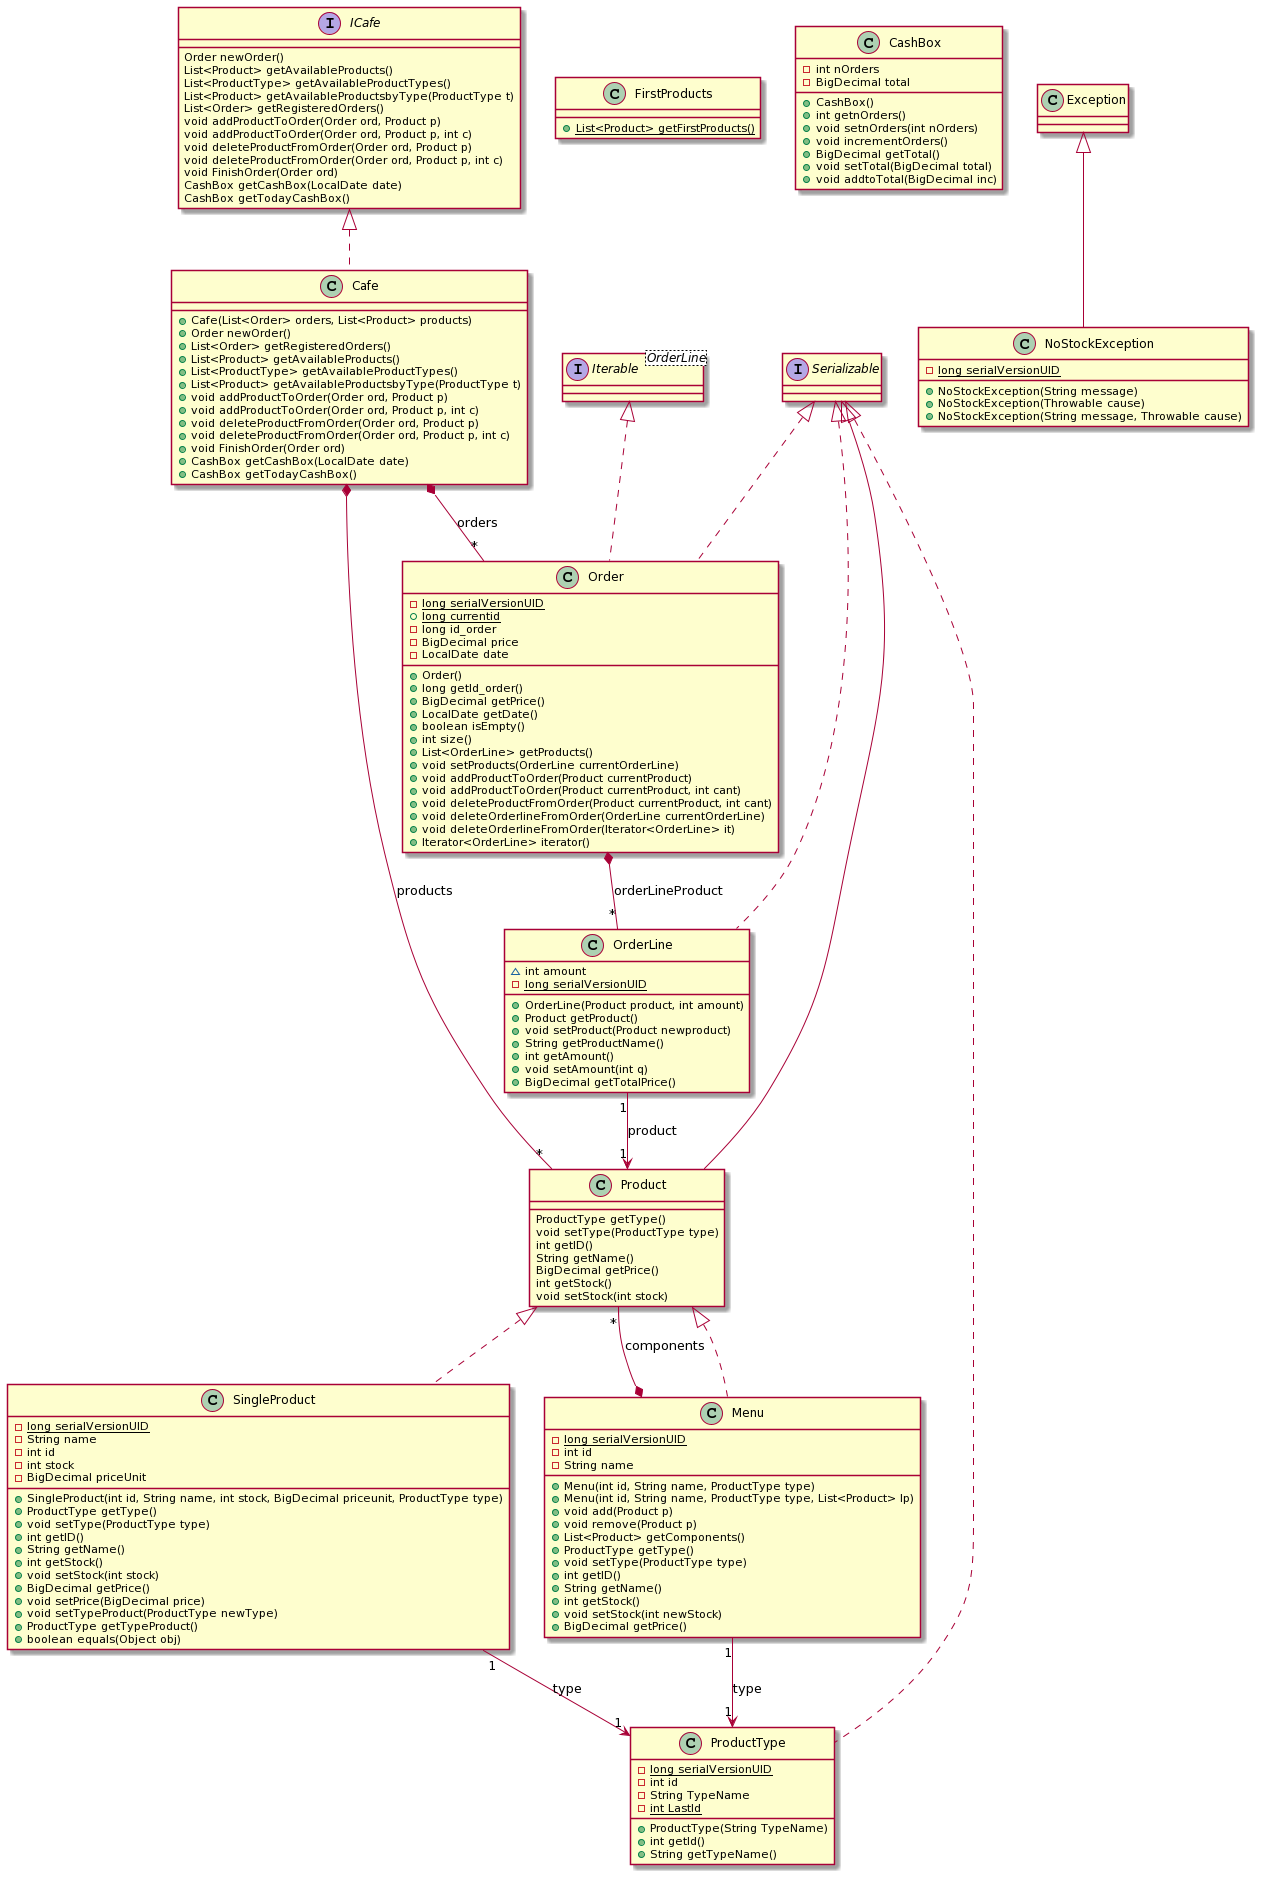

The diagram above was rendered by PlantUML. Its source (embedded in the PNG):
@startuml
class Order [[java:com.jedago.practica_dss.core.Order]] {
	-{static}long serialVersionUID
	+{static}long currentid
	-long id_order
	-BigDecimal price
	-LocalDate date
	+Order()
	+long getId_order()
	+BigDecimal getPrice()
	+LocalDate getDate()
	+boolean isEmpty()
	+int size()
	+List<OrderLine> getProducts()
	+void setProducts(OrderLine currentOrderLine)
	+void addProductToOrder(Product currentProduct)
	+void addProductToOrder(Product currentProduct, int cant)
	+void deleteProductFromOrder(Product currentProduct, int cant)
	+void deleteOrderlineFromOrder(OrderLine currentOrderLine)
	+void deleteOrderlineFromOrder(Iterator<OrderLine> it)
	+Iterator<OrderLine> iterator()
}
class OrderLine [[java:com.jedago.practica_dss.core.OrderLine]] {
}
Order *-- "*" OrderLine : orderLineProduct
interface "Iterable<OrderLine>" as Iterable_OrderLine_ {
}
Iterable_OrderLine_ <|.. Order
interface Serializable [[java:java.io.Serializable]] {
}
Serializable <|.. Order
class ProductType [[java:com.jedago.practica_dss.core.ProductType]] {
	-{static}long serialVersionUID
        -int id
	-String TypeName
	-{static}int LastId
	+ProductType(String TypeName)
	+int getId()
	+String getTypeName()
}
interface Serializable [[java:java.io.Serializable]] {
}
Serializable <|.. ProductType
interface Product [[java:com.jedago.practica_dss.core.Product]] {
	ProductType getType()
	void setType(ProductType type)
	int getID()
	String getName()
	BigDecimal getPrice()
	int getStock()
	void setStock(int stock)
}
interface Serializable [[java:java.io.Serializable]] {
}
Serializable <|-- Product
class FirstProducts [[java:com.jedago.practica_dss.core.FirstProducts]] {
	+{static}List<Product> getFirstProducts()
}
class CashBox [[java:com.jedago.practica_dss.core.CashBox]] {
	-int nOrders
	-BigDecimal total
	+CashBox()
	+int getnOrders()
	+void setnOrders(int nOrders)
	+void incrementOrders()
	+BigDecimal getTotal()
	+void setTotal(BigDecimal total)
	+void addtoTotal(BigDecimal inc)
}
class Menu [[java:com.jedago.practica_dss.core.Menu]] {
	-{static}long serialVersionUID
	-int id
	-String name
	+Menu(int id, String name, ProductType type)
	+Menu(int id, String name, ProductType type, List<Product> lp)
	+void add(Product p)
	+void remove(Product p)
	+List<Product> getComponents()
	+ProductType getType()
	+void setType(ProductType type)
	+int getID()
	+String getName()
	+int getStock()
	+void setStock(int newStock)
	+BigDecimal getPrice()
}
class ProductType [[java:com.jedago.practica_dss.core.ProductType]] {
}
Menu "1" --> "1" ProductType : type
class Product [[java:com.jedago.practica_dss.core.Product]] {
}
Menu *-- "*" Product : components
interface Product [[java:com.jedago.practica_dss.core.Product]] {
}
Product <|.. Menu
interface ICafe [[java:com.jedago.practica_dss.core.ICafe]] {
	Order newOrder()
	List<Product> getAvailableProducts()
	List<ProductType> getAvailableProductTypes()
	List<Product> getAvailableProductsbyType(ProductType t)
	List<Order> getRegisteredOrders()
	void addProductToOrder(Order ord, Product p)
	void addProductToOrder(Order ord, Product p, int c)
	void deleteProductFromOrder(Order ord, Product p)
	void deleteProductFromOrder(Order ord, Product p, int c)
	void FinishOrder(Order ord)
	CashBox getCashBox(LocalDate date)
	CashBox getTodayCashBox()
}
class Cafe [[java:com.jedago.practica_dss.core.Cafe]] {
	+Cafe(List<Order> orders, List<Product> products)
	+Order newOrder()
	+List<Order> getRegisteredOrders()
	+List<Product> getAvailableProducts()
	+List<ProductType> getAvailableProductTypes()
	+List<Product> getAvailableProductsbyType(ProductType t)
	+void addProductToOrder(Order ord, Product p)
	+void addProductToOrder(Order ord, Product p, int c)
	+void deleteProductFromOrder(Order ord, Product p)
	+void deleteProductFromOrder(Order ord, Product p, int c)
	+void FinishOrder(Order ord)
	+CashBox getCashBox(LocalDate date)
	+CashBox getTodayCashBox()
}
class Order [[java:com.jedago.practica_dss.core.Order]] {
}
Cafe *-- "*" Order : orders
class Product [[java:com.jedago.practica_dss.core.Product]] {
}
Cafe *-- "*" Product : products
interface ICafe [[java:com.jedago.practica_dss.core.ICafe]] {
}
ICafe <|.. Cafe
class SingleProduct [[java:com.jedago.practica_dss.core.SingleProduct]] {
	-{static}long serialVersionUID
	-String name
	-int id
	-int stock
	-BigDecimal priceUnit
	+SingleProduct(int id, String name, int stock, BigDecimal priceunit, ProductType type)
	+ProductType getType()
	+void setType(ProductType type)
	+int getID()
	+String getName()
	+int getStock()
	+void setStock(int stock)
	+BigDecimal getPrice()
	+void setPrice(BigDecimal price)
	+void setTypeProduct(ProductType newType)
	+ProductType getTypeProduct()
	+boolean equals(Object obj)
}
class ProductType [[java:com.jedago.practica_dss.core.ProductType]] {
}
SingleProduct "1" --> "1" ProductType : type
interface Product [[java:com.jedago.practica_dss.core.Product]] {
}
Product <|.. SingleProduct
class NoStockException [[java:com.jedago.practica_dss.core.exceptions.NoStockException]] {
	-{static}long serialVersionUID
	+NoStockException(String message)
	+NoStockException(Throwable cause)
	+NoStockException(String message, Throwable cause)
}
class Exception [[java:com.sun.tools.jdi.JDWP$Event$Composite$Events$Exception]] {
}
Exception <|-- NoStockException
class OrderLine [[java:com.jedago.practica_dss.core.OrderLine]] {
	~int amount
        -{static}long serialVersionUID
	+OrderLine(Product product, int amount)
	+Product getProduct()
	+void setProduct(Product newproduct)
	+String getProductName()
	+int getAmount()
	+void setAmount(int q)
	+BigDecimal getTotalPrice()
}
class Product [[java:com.jedago.practica_dss.core.Product]] {
}
OrderLine "1" --> "1" Product : product
interface Serializable [[java:java.io.Serializable]] {
}
Serializable <|.. OrderLine
@enduml